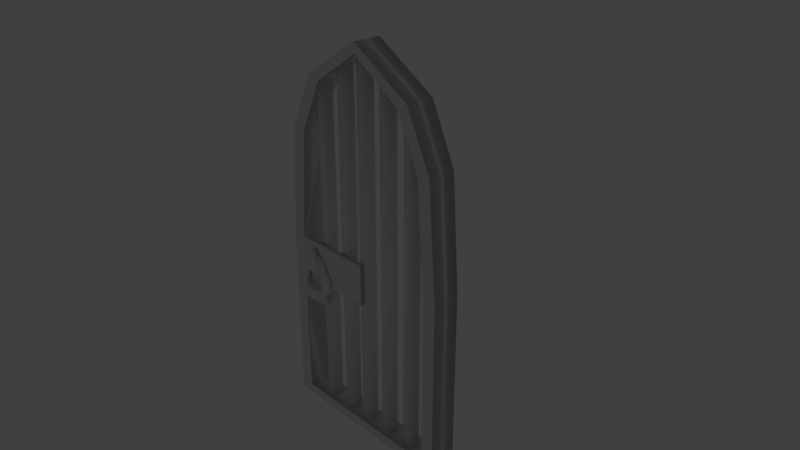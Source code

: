 # Source: Puerta_celda.blend  (saved by Blender 2.79.0; exported with 4.5.12 LTS)
import bpy
from mathutils import Matrix  # noqa: F401  (used for matrix-valued properties, if any)

bpy.ops.wm.read_factory_settings(use_empty=True)
scene = bpy.context.scene
scene.name = 'Scene'

# ---- collections
col_collection_1 = bpy.data.collections.new('Collection 1'); scene.collection.children.link(col_collection_1)
col_collection_20 = bpy.data.collections.new('Collection 20'); scene.collection.children.link(col_collection_20)
col_collection_20.hide_render = True
col_collection_20.hide_viewport = True

# ---- world
world_world = bpy.data.worlds.new('World'); scene.world = world_world
world_world.color = (0.05088, 0.05088, 0.05088)
world_world.use_sun_shadow = False
world_world.sun_shadow_jitter_overblur = 0.0
world_world.cycles.sampling_method = 'MANUAL'

# ---- cameras
cam_camera = bpy.data.cameras.new('Camera')
cam_camera.clip_end = 100.0
cam_camera.lens = 35.0
cam_camera.sensor_width = 32.0
cam_camera.sensor_height = 18.0
cam_camera.ortho_scale = 7.314
cam_camera.dof.focus_distance = 0.0
cam_camera.dof.aperture_fstop = 128.0

# ---- lights
light_lamp = bpy.data.lights.new('Lamp', 'POINT')
light_lamp.transmission_factor = 0.0
light_lamp.cutoff_distance = 30.0
light_lamp.energy = 100.0
light_lamp.shadow_buffer_clip_start = 1.001
light_lamp.shadow_soft_size = 0.1
light_lamp.shadow_maximum_resolution = 0.006
light_lamp.use_absolute_resolution = True

# ---- meshes
me_plane_003 = bpy.data.meshes.new('Plane.003')
me_plane_003.from_pydata([(0.02513, 0.06575, 0.2468), (0.02513, 0.06575, 0.3312), (0.02513, -0.1492, 0.3312), (0.02513, -0.1492, 0.2468), (0.04547, 0.06575, 0.2445), (0.06242, 0.06575, 0.297), (0.06242, -0.1492, 0.297), (0.04547, -0.1492, 0.2445), (0.08691, 0.08667, 0.1879), (0.1147, 0.08667, 0.2315), (0.1147, -0.152, 0.2315), (0.08691, -0.152, 0.1879), (0.1161, 0.08621, 0.1149), (0.1527, 0.08621, 0.1502), (0.1527, -0.1697, 0.1502), (0.1161, -0.1697, 0.1149), (0.1421, 0.09832, 0.0004762), (0.2179, 0.09832, 0.01011), (0.2179, -0.1818, 0.01011), (0.1421, -0.1818, 0.0004762), (0.1433, 0.1317, -0.1077), (0.225, 0.1317, -0.1403), (0.225, -0.2153, -0.1403), (0.1433, -0.2153, -0.1077), (0.09708, 0.1799, -0.1837), (0.1351, 0.1799, -0.3127), (0.1351, -0.2634, -0.3127), (0.09708, -0.2634, -0.1837), (0.0, 0.06575, 0.3312), (-0.02513, 0.06575, 0.2468), (0.0, 0.06575, 0.2468), (0.0, -0.1492, 0.3312), (-0.02513, 0.06575, 0.3312), (0.0, -0.1492, 0.2468), (-0.02513, -0.1492, 0.3312), (-0.02513, -0.1492, 0.2468), (-0.04547, 0.06575, 0.2445), (-0.06242, 0.06575, 0.297), (-0.06242, -0.1492, 0.297), (-0.04547, -0.1492, 0.2445), (-0.08691, 0.08667, 0.1879), (-0.1147, 0.08667, 0.2315), (-0.1147, -0.152, 0.2315), (-0.08691, -0.152, 0.1879), (-0.1161, 0.08621, 0.1149), (-0.1527, 0.08621, 0.1502), (-0.1527, -0.1697, 0.1502), (-0.1161, -0.1697, 0.1149), (-0.1421, 0.09832, 0.0004762), (-0.2179, 0.09832, 0.01011), (-0.2179, -0.1818, 0.01011), (-0.1421, -0.1818, 0.0004762), (-0.1433, 0.1317, -0.1077), (-0.225, 0.1317, -0.1403), (-0.225, -0.2153, -0.1403), (-0.1433, -0.2153, -0.1077), (-0.09708, 0.1799, -0.1837), (-0.1351, 0.1799, -0.3127), (-0.1351, -0.2634, -0.3127), (-0.09708, -0.2634, -0.1837), (0.0, 0.2016, -0.2149), (0.0, 0.2016, -0.3439), (0.0, -0.2851, -0.3439), (0.0, -0.2851, -0.2149)], [], [(33, 30, 0, 3), (33, 3, 2, 31), (30, 28, 1, 0), (28, 31, 2, 1), (0, 1, 5, 4), (1, 2, 6, 5), (3, 7, 6, 2), (3, 0, 4, 7), (7, 4, 8, 11), (7, 11, 10, 6), (5, 6, 10, 9), (4, 5, 9, 8), (10, 14, 13, 9), (9, 13, 12, 8), (8, 12, 15, 11), (15, 12, 16, 19), (15, 19, 18, 14), (13, 14, 18, 17), (12, 13, 17, 16), (16, 20, 23, 19), (10, 11, 15, 14), (18, 22, 21, 17), (17, 21, 20, 16), (21, 22, 26, 25), (20, 21, 25, 24), (23, 20, 24, 27), (23, 27, 26, 22), (24, 25, 61, 60), (27, 24, 60, 63), (27, 63, 62, 26), (25, 26, 62, 61), (18, 19, 23, 22), (33, 35, 29, 30), (33, 31, 34, 35), (30, 29, 32, 28), (28, 32, 34, 31), (29, 36, 37, 32), (32, 37, 38, 34), (35, 34, 38, 39), (35, 39, 36, 29), (39, 43, 40, 36), (39, 38, 42, 43), (37, 41, 42, 38), (36, 40, 41, 37), (42, 41, 45, 46), (41, 40, 44, 45), (40, 43, 47, 44), (47, 51, 48, 44), (47, 46, 50, 51), (45, 49, 50, 46), (44, 48, 49, 45), (48, 51, 55, 52), (42, 46, 47, 43), (50, 49, 53, 54), (49, 48, 52, 53), (53, 57, 58, 54), (52, 56, 57, 53), (55, 59, 56, 52), (55, 54, 58, 59), (56, 60, 61, 57), (59, 63, 60, 56), (59, 58, 62, 63), (57, 61, 62, 58), (50, 54, 55, 51)])
_uv = me_plane_003.uv_layers.new(name='UVMap')
_uv.uv.foreach_set('vector', [0.4514, 0.2081, 0.4513, 0.2194, 0.4509, 0.2194, 0.4495, 0.2081, 0.4514, 0.2081, 0.4495, 0.2081, 0.4495, 0.2021, 0.4514, 0.202, 0.4517, 0.1598, 0.4515, 0.1801, 0.4483, 0.1804, 0.444, 0.1601, 0.4515, 0.1801, 0.4514, 0.202, 0.4495, 0.2021, 0.4483, 0.1804, 0.444, 0.1601, 0.4483, 0.1804, 0.4399, 0.1782, 0.4373, 0.1623, 0.4483, 0.1804, 0.4495, 0.2021, 0.4467, 0.2038, 0.4399, 0.1782, 0.4495, 0.2081, 0.4479, 0.2083, 0.4467, 0.2038, 0.4495, 0.2021, 0.4495, 0.2081, 0.4509, 0.2194, 0.4506, 0.2194, 0.4479, 0.2083, 0.4479, 0.2083, 0.4506, 0.2194, 0.4501, 0.2203, 0.4425, 0.2122, 0.4479, 0.2083, 0.4425, 0.2122, 0.4409, 0.208, 0.4467, 0.2038, 0.4399, 0.1782, 0.4467, 0.2038, 0.4409, 0.208, 0.4213, 0.1779, 0.4373, 0.1623, 0.4399, 0.1782, 0.4213, 0.1779, 0.4099, 0.1666, 0.4409, 0.208, 0.4364, 0.2149, 0.4017, 0.1897, 0.4213, 0.1779, 0.4213, 0.1779, 0.4017, 0.1897, 0.3852, 0.1846, 0.4099, 0.1666, 0.4501, 0.2203, 0.4497, 0.2212, 0.4395, 0.2176, 0.4425, 0.2122, 0.4395, 0.2176, 0.4497, 0.2212, 0.4496, 0.2226, 0.4389, 0.2261, 0.4395, 0.2176, 0.4389, 0.2261, 0.4337, 0.2268, 0.4364, 0.2149, 0.4017, 0.1897, 0.4364, 0.2149, 0.4337, 0.2268, 0.3897, 0.2292, 0.3852, 0.1846, 0.4017, 0.1897, 0.3897, 0.2292, 0.3663, 0.2266, 0.4496, 0.2226, 0.4501, 0.2236, 0.4419, 0.2334, 0.4389, 0.2261, 0.4409, 0.208, 0.4425, 0.2122, 0.4395, 0.2176, 0.4364, 0.2149, 0.4337, 0.2268, 0.4372, 0.237, 0.4009, 0.2628, 0.3897, 0.2292, 0.3897, 0.2292, 0.4009, 0.2628, 0.3722, 0.274, 0.3663, 0.2266, 0.4009, 0.2628, 0.4372, 0.237, 0.4451, 0.2441, 0.431, 0.2836, 0.3722, 0.274, 0.4009, 0.2628, 0.431, 0.2836, 0.398, 0.3147, 0.4419, 0.2334, 0.4501, 0.2236, 0.4509, 0.2242, 0.4456, 0.2376, 0.4419, 0.2334, 0.4456, 0.2376, 0.4451, 0.2441, 0.4372, 0.237, 0.398, 0.3147, 0.431, 0.2836, 0.4508, 0.2883, 0.4503, 0.3434, 0.4456, 0.2376, 0.4509, 0.2242, 0.4513, 0.2244, 0.4511, 0.2391, 0.4456, 0.2376, 0.4511, 0.2391, 0.4511, 0.2448, 0.4451, 0.2441, 0.431, 0.2836, 0.4451, 0.2441, 0.4511, 0.2448, 0.4508, 0.2883, 0.4337, 0.2268, 0.4389, 0.2261, 0.4419, 0.2334, 0.4372, 0.237, 0.4514, 0.2081, 0.4532, 0.2082, 0.4517, 0.2194, 0.4513, 0.2194, 0.4514, 0.2081, 0.4514, 0.202, 0.4532, 0.2021, 0.4532, 0.2082, 0.4517, 0.1598, 0.4593, 0.1602, 0.4547, 0.1804, 0.4515, 0.1801, 0.4515, 0.1801, 0.4547, 0.1804, 0.4532, 0.2021, 0.4514, 0.202, 0.4593, 0.1602, 0.466, 0.1625, 0.4632, 0.1783, 0.4547, 0.1804, 0.4547, 0.1804, 0.4632, 0.1783, 0.456, 0.2038, 0.4532, 0.2021, 0.4532, 0.2082, 0.4532, 0.2021, 0.456, 0.2038, 0.4548, 0.2083, 0.4532, 0.2082, 0.4548, 0.2083, 0.452, 0.2194, 0.4517, 0.2194, 0.4548, 0.2083, 0.4602, 0.2122, 0.4525, 0.2202, 0.452, 0.2194, 0.4548, 0.2083, 0.456, 0.2038, 0.4618, 0.208, 0.4602, 0.2122, 0.4632, 0.1783, 0.4817, 0.1783, 0.4618, 0.208, 0.456, 0.2038, 0.466, 0.1625, 0.4933, 0.1671, 0.4817, 0.1783, 0.4632, 0.1783, 0.4618, 0.208, 0.4817, 0.1783, 0.5013, 0.1903, 0.4662, 0.215, 0.4817, 0.1783, 0.4933, 0.1671, 0.5178, 0.1854, 0.5013, 0.1903, 0.4525, 0.2202, 0.4602, 0.2122, 0.4631, 0.2177, 0.453, 0.2212, 0.4631, 0.2177, 0.4636, 0.2262, 0.453, 0.2226, 0.453, 0.2212, 0.4631, 0.2177, 0.4662, 0.215, 0.4688, 0.227, 0.4636, 0.2262, 0.5013, 0.1903, 0.5128, 0.2301, 0.4688, 0.227, 0.4662, 0.215, 0.5178, 0.1854, 0.5364, 0.2277, 0.5128, 0.2301, 0.5013, 0.1903, 0.453, 0.2226, 0.4636, 0.2262, 0.4605, 0.2335, 0.4525, 0.2237, 0.4618, 0.208, 0.4662, 0.215, 0.4631, 0.2177, 0.4602, 0.2122, 0.4688, 0.227, 0.5128, 0.2301, 0.5011, 0.2636, 0.4652, 0.2372, 0.5128, 0.2301, 0.5364, 0.2277, 0.5297, 0.2753, 0.5011, 0.2636, 0.5011, 0.2636, 0.4707, 0.2839, 0.4571, 0.2442, 0.4652, 0.2372, 0.5297, 0.2753, 0.5032, 0.3156, 0.4707, 0.2839, 0.5011, 0.2636, 0.4605, 0.2335, 0.4568, 0.2377, 0.4518, 0.2243, 0.4525, 0.2237, 0.4605, 0.2335, 0.4652, 0.2372, 0.4571, 0.2442, 0.4568, 0.2377, 0.5032, 0.3156, 0.4503, 0.3434, 0.4508, 0.2883, 0.4707, 0.2839, 0.4568, 0.2377, 0.4511, 0.2391, 0.4513, 0.2244, 0.4518, 0.2243, 0.4568, 0.2377, 0.4571, 0.2442, 0.4511, 0.2448, 0.4511, 0.2391, 0.4707, 0.2839, 0.4508, 0.2883, 0.4511, 0.2448, 0.4571, 0.2442, 0.4688, 0.227, 0.4652, 0.2372, 0.4605, 0.2335, 0.4636, 0.2262])
me_plane_003.use_remesh_preserve_volume = False
me_plane_003.use_remesh_preserve_attributes = False
me_plane_003.use_mirror_vertex_groups = False
me_plane_003.update()
me_plane_002 = bpy.data.meshes.new('Plane.002')
me_plane_002.from_pydata([(-0.2488, -0.3457, 0.02984), (-0.224, -0.3457, 0.02984), (-0.2488, -0.05279, 0.02984), (-0.224, -0.05279, 0.02984), (-0.1907, -0.05279, -0.04651), (-0.2822, -0.05279, -0.04651), (-0.1907, -0.3457, -0.04651), (-0.2822, -0.3457, -0.04651), (-0.3239, -0.3457, -0.1679), (-0.1489, -0.3457, -0.1679), (-0.3239, -0.05279, -0.1679), (-0.1489, -0.05279, -0.1679), (-0.1236, -0.05279, -0.3206), (-0.3492, -0.05279, -0.3206), (-0.1236, -0.3457, -0.3206), (-0.3492, -0.3457, -0.3206), (-0.3717, -0.3457, -0.4684), (-0.1011, -0.3457, -0.4684), (-0.3717, -0.05279, -0.4684), (-0.1011, -0.05279, -0.4684), (-0.2614, -0.3457, -0.5274), (-0.2114, -0.3457, -0.5274), (-0.2614, -0.05279, -0.5274), (-0.2114, -0.05279, -0.5274), (-0.2695, -0.05279, 0.1076), (-0.2331, -0.05279, 0.03962), (-0.2398, -0.3457, 0.03962), (-0.2331, -0.3457, 0.03962), (-0.1005, -0.05279, -0.4812), (-0.1183, -0.05279, -0.5049), (-0.3545, -0.05279, -0.5049), (-0.3723, -0.05279, -0.4812), (-0.1183, -0.3457, -0.5049), (-0.1005, -0.3457, -0.4812), (-0.3723, -0.3457, -0.4812), (-0.3545, -0.3457, -0.5049), (-0.1663, -0.05279, 0.06755), (-0.1273, -0.05279, -0.0218), (-0.3456, -0.05279, -0.0218), (-0.3065, -0.05279, 0.06755), (-0.3065, -0.3457, 0.06755), (-0.3456, -0.3457, -0.0218), (-0.1273, -0.3457, -0.0218), (-0.1663, -0.3457, 0.06755), (-0.39, -0.3457, -0.1512), (-0.08279, -0.3457, -0.1512), (-0.08279, -0.05279, -0.1512), (-0.39, -0.05279, -0.1512), (-0.05649, -0.05279, -0.3099), (-0.4163, -0.05279, -0.3099), (-0.4163, -0.3457, -0.3099), (-0.05649, -0.3457, -0.3099), (-0.4395, -0.05279, -0.4617), (-0.4395, -0.3457, -0.4617), (-0.03334, -0.3457, -0.4617), (-0.03334, -0.05279, -0.4617), (-0.2695, -0.3457, -0.5953), (-0.2033, -0.3457, -0.5953), (-0.2398, -0.05279, 0.03962), (-0.2033, -0.05279, 0.1076), (-0.2695, -0.05279, -0.5953), (-0.2033, -0.05279, -0.5953), (-0.2695, -0.3457, 0.1076), (-0.2033, -0.3457, 0.1076), (-0.03151, -0.3457, -0.5025), (-0.07863, -0.3457, -0.5652), (-0.07863, -0.05279, -0.5652), (-0.03151, -0.05279, -0.5025), (-0.4413, -0.05279, -0.5025), (-0.3942, -0.05279, -0.5652), (-0.3942, -0.3457, -0.5652), (-0.4413, -0.3457, -0.5025)], [], [(68, 71, 53, 52), (47, 44, 41, 38), (51, 48, 46, 45), (42, 37, 36, 43), (52, 53, 50, 49), (63, 43, 36, 59), (54, 55, 48, 51), (49, 50, 44, 47), (57, 61, 66, 65), (38, 41, 40, 39), (8, 15, 13, 10), (8, 10, 5, 7), (5, 2, 0, 7), (70, 69, 60, 56), (64, 67, 55, 54), (0, 2, 58, 26), (58, 25, 27, 26), (40, 62, 24, 39), (27, 25, 3, 1), (45, 46, 37, 42), (3, 4, 6, 1), (6, 4, 11, 9), (11, 12, 14, 9), (61, 57, 56, 60), (14, 12, 19, 17), (19, 28, 33, 17), (33, 28, 29, 32), (29, 23, 21, 32), (23, 22, 20, 21), (20, 22, 30, 35), (63, 59, 24, 62), (35, 30, 31, 34), (34, 31, 18, 16), (65, 66, 67, 64), (69, 70, 71, 68), (16, 18, 13, 15), (4, 3, 36, 37), (2, 5, 38, 39), (7, 0, 40, 41), (1, 6, 42, 43), (8, 7, 41, 44), (6, 9, 45, 42), (11, 4, 37, 46), (5, 10, 47, 38), (12, 11, 46, 48), (10, 13, 49, 47), (15, 8, 44, 50), (9, 14, 51, 45), (13, 18, 52, 49), (16, 15, 50, 53), (14, 17, 54, 51), (19, 12, 48, 55), (21, 20, 56, 57), (25, 58, 24, 59), (22, 23, 61, 60), (26, 27, 63, 62), (27, 1, 43, 63), (0, 26, 62, 40), (3, 25, 59, 36), (58, 2, 39, 24), (33, 32, 65, 64), (29, 28, 67, 66), (31, 30, 69, 68), (35, 34, 71, 70), (28, 19, 55, 67), (23, 29, 66, 61), (17, 33, 64, 54), (32, 21, 57, 65), (18, 31, 68, 52), (34, 16, 53, 71), (20, 35, 70, 56), (30, 22, 60, 69)])
me_plane_002.polygons.foreach_set('use_smooth', [True] * 72)
_uv = me_plane_002.uv_layers.new(name='UVMap')
_uv.uv.foreach_set('vector', [0.0, 0.0, 0.0, 0.0, 0.0, 0.0, 0.0, 0.0, 0.0, 0.0, 0.0, 0.0, 0.0, 0.0, 0.0, 0.0, 0.0, 0.0, 0.0, 0.0, 0.0, 0.0, 0.0, 0.0, 0.0, 0.0, 0.0, 0.0, 0.0, 0.0, 0.0, 0.0, 0.0, 0.0, 0.0, 0.0, 0.0, 0.0, 0.0, 0.0, 0.0, 0.0, 0.0, 0.0, 0.0, 0.0, 0.0, 0.0, 0.0, 0.0, 0.0, 0.0, 0.0, 0.0, 0.0, 0.0, 0.0, 0.0, 0.0, 0.0, 0.0, 0.0, 0.0, 0.0, 0.0, 0.0, 0.0, 0.0, 0.0, 0.0, 0.0, 0.0, 0.0, 0.0, 0.0, 0.0, 0.0, 0.0, 0.0, 0.0, 0.0, 0.0, 0.0, 0.0, 0.0, 0.0, 0.0, 0.0, 0.0, 0.0, 0.0, 0.0, 0.0, 0.0, 0.0, 0.0, 0.0, 0.0, 0.0, 0.0, 0.0, 0.0, 0.0, 0.0, 0.0, 0.0, 0.0, 0.0, 0.0, 0.0, 0.0, 0.0, 0.0, 0.0, 0.0, 0.0, 0.0, 0.0, 0.0, 0.0, 0.0, 0.0, 0.0, 0.0, 0.0, 0.0, 0.0, 0.0, 0.0, 0.0, 0.0, 0.0, 0.0, 0.0, 0.0, 0.0, 0.0, 0.0, 0.0, 0.0, 0.0, 0.0, 0.0, 0.0, 0.0, 0.0, 0.0, 0.0, 0.0, 0.0, 0.0, 0.0, 0.0, 0.0, 0.0, 0.0, 0.0, 0.0, 0.0, 0.0, 0.0, 0.0, 0.0, 0.0, 0.0, 0.0, 0.0, 0.0, 0.0, 0.0, 0.0, 0.0, 0.0, 0.0, 0.0, 0.0, 0.0, 0.0, 0.0, 0.0, 0.0, 0.0, 0.0, 0.0, 0.0, 0.0, 0.0, 0.0, 0.0, 0.0, 0.0, 0.0, 0.0, 0.0, 0.0, 0.0, 0.0, 0.0, 0.0, 0.0, 0.0, 0.0, 0.0, 0.0, 0.0, 0.0, 0.0, 0.0, 0.0, 0.0, 0.0, 0.0, 0.0, 0.0, 0.0, 0.0, 0.0, 0.0, 0.0, 0.0, 0.0, 0.0, 0.0, 0.0, 0.0, 0.0, 0.0, 0.0, 0.0, 0.0, 0.0, 0.0, 0.0, 0.0, 0.0, 0.0, 0.0, 0.0, 0.0, 0.0, 0.0, 0.0, 0.0, 0.0, 0.0, 0.0, 0.0, 0.0, 0.0, 0.0, 0.0, 0.0, 0.0, 0.0, 0.0, 0.0, 0.0, 0.0, 0.0, 0.0, 0.0, 0.0, 0.0, 0.0, 0.0, 0.0, 0.0, 0.0, 0.0, 0.0, 0.0, 0.0, 0.0, 0.0, 0.0, 0.0, 0.0, 0.0, 0.0, 0.0, 0.0, 0.0, 0.0, 0.0, 0.0, 0.0, 0.0, 0.0, 0.0, 0.0, 0.0, 0.0, 0.0, 0.0, 0.0, 0.0, 0.0, 0.0, 0.0, 0.0, 0.0, 0.0, 0.0, 0.0, 0.0, 0.0, 0.0, 0.0, 0.0, 0.0, 0.0, 0.0, 0.0, 0.0, 0.0, 0.0, 0.0, 0.0, 0.0, 0.0, 0.0, 0.0, 0.0, 0.0, 0.0, 0.0, 0.0, 0.0, 0.0, 0.0, 0.0, 0.0, 0.0, 0.0, 0.0, 0.0, 0.0, 0.0, 0.0, 0.0, 0.0, 0.0, 0.0, 0.0, 0.0, 0.0, 0.0, 0.0, 0.0, 0.0, 0.0, 0.0, 0.0, 0.0, 0.0, 0.0, 0.0, 0.0, 0.0, 0.0, 0.0, 0.0, 0.0, 0.0, 0.0, 0.0, 0.0, 0.0, 0.0, 0.0, 0.0, 0.0, 0.0, 0.0, 0.0, 0.0, 0.0, 0.0, 0.0, 0.0, 0.0, 0.0, 0.0, 0.0, 0.0, 0.0, 0.0, 0.0, 0.0, 0.0, 0.0, 0.0, 0.0, 0.0, 0.0, 0.0, 0.0, 0.0, 0.0, 0.0, 0.0, 0.0, 0.0, 0.0, 0.0, 0.0, 0.0, 0.0, 0.0, 0.0, 0.0, 0.0, 0.0, 0.0, 0.0, 0.0, 0.0, 0.0, 0.0, 0.0, 0.0, 0.0, 0.0, 0.0, 0.0, 0.0, 0.0, 0.0, 0.0, 0.0, 0.0, 0.0, 0.0, 0.0, 0.0, 0.0, 0.0, 0.0, 0.0, 0.0, 0.0, 0.0, 0.0, 0.0, 0.0, 0.0, 0.0, 0.0, 0.0, 0.0, 0.0, 0.0, 0.0, 0.0, 0.0, 0.0, 0.0, 0.0, 0.0, 0.0, 0.0, 0.0, 0.0, 0.0, 0.0, 0.0, 0.0, 0.0, 0.0, 0.0, 0.0, 0.0, 0.0, 0.0, 0.0, 0.0, 0.0, 0.0, 0.0, 0.0, 0.0, 0.0, 0.0, 0.0, 0.0, 0.0, 0.0, 0.0, 0.0, 0.0, 0.0, 0.0, 0.0, 0.0, 0.0, 0.0, 0.0, 0.0, 0.0, 0.0, 0.0, 0.0, 0.0, 0.0, 0.0, 0.0, 0.0, 0.0, 0.0, 0.0, 0.0, 0.0, 0.0, 0.0, 0.0, 0.0, 0.0, 0.0, 0.0, 0.0, 0.0, 0.0, 0.0, 0.0, 0.0, 0.0, 0.0, 0.0, 0.0, 0.0, 0.0, 0.0, 0.0, 0.0, 0.0, 0.0, 0.0, 0.0, 0.0, 0.0, 0.0, 0.0, 0.0, 0.0, 0.0, 0.0, 0.0, 0.0, 0.0, 0.0, 0.0, 0.0, 0.0, 0.0, 0.0, 0.0, 0.0, 0.0, 0.0, 0.0, 0.0, 0.0, 0.0, 0.0, 0.0, 0.0, 0.0, 0.0, 0.0, 0.0, 0.0, 0.0, 0.0, 0.0, 0.0, 0.0])
me_plane_002.use_remesh_preserve_volume = False
me_plane_002.use_remesh_preserve_attributes = False
me_plane_002.use_mirror_vertex_groups = False
me_plane_002.update()
me_plane_001 = bpy.data.meshes.new('Plane.001')
me_plane_001.from_pydata([(-0.2776, -4.47e-08, 0.165), (-0.2848, -3.981e-08, 0.1083), (-0.2955, -4.75e-08, 0.01902), (-0.3058, -5.483e-08, -0.0482), (-0.2006, 2.98e-08, 0.165), (-0.1934, 3.738e-08, 0.1083), (-0.1826, 5.276e-08, 0.01902), (-0.1724, 6.741e-08, -0.0482), (-0.3058, -0.3985, -0.0482), (-0.2955, -0.3985, 0.01902), (-0.2848, -0.3985, 0.1083), (-0.2776, -0.3985, 0.165), (-0.2006, -0.3985, 0.165), (-0.1934, -0.3985, 0.1083), (-0.1826, -0.3985, 0.01902), (-0.1724, -0.3985, -0.0482), (-0.2533, -2.455e-08, 0.1083), (-0.2249, -5.267e-10, 0.1083), (-0.2533, -2.425e-08, 0.2051), (-0.2249, -4.045e-10, 0.2051), (-0.2533, -2.524e-08, 0.01902), (-0.2249, 2.483e-11, 0.01902), (-0.2533, -2.567e-08, -0.0482), (-0.2249, 4.181e-10, -0.0482), (-0.2249, 8.157e-10, -0.141), (-0.2533, -2.608e-08, -0.141), (-0.2249, -0.3985, 0.1083), (-0.2533, -0.3985, 0.1083), (-0.2249, -0.3985, 0.2051), (-0.2533, -0.3985, 0.2051), (-0.2249, -0.3985, 0.01902), (-0.2533, -0.3985, 0.01902), (-0.2249, -0.3985, -0.0482), (-0.2533, -0.3985, -0.0482), (-0.2533, -0.3985, -0.141), (-0.2249, -0.3985, -0.141), (-0.2984, -5.246e-08, -0.141), (-0.3171, -6.292e-08, -0.1192), (-0.1611, 8.36e-08, -0.1192), (-0.1798, 5.967e-08, -0.141), (-0.3171, -0.3985, -0.1192), (-0.2984, -0.3985, -0.141), (-0.1798, -0.3985, -0.141), (-0.1611, -0.3985, -0.1192)], [], [(18, 0, 11, 29), (8, 40, 41, 34, 33), (6, 7, 23, 21), (19, 4, 5, 17), (5, 6, 21, 17), (3, 22, 25, 36, 37), (38, 7, 15, 43), (18, 16, 1, 0), (28, 26, 13, 12), (14, 30, 32, 15), (13, 26, 30, 14), (9, 8, 33, 31), (15, 32, 35, 42, 43), (29, 11, 10, 27), (10, 9, 31, 27), (36, 25, 34, 41), (4, 19, 28, 12), (2, 20, 22, 3), (7, 38, 39, 24, 23), (5, 4, 12, 13), (24, 39, 42, 35), (0, 1, 10, 11), (23, 24, 25, 22), (21, 23, 22, 20), (17, 21, 20, 16), (16, 18, 19, 17), (33, 34, 35, 32), (31, 33, 32, 30), (27, 31, 30, 26), (26, 28, 29, 27), (34, 25, 24, 35), (28, 19, 18, 29), (1, 16, 20, 2), (38, 43, 42, 39), (36, 41, 40, 37), (3, 37, 40, 8), (2, 3, 8, 9), (6, 14, 15, 7)])
me_plane_001.polygons.foreach_set('use_smooth', [True] * 38)
_uv = me_plane_001.uv_layers.new(name='UVMap')
_uv.uv.foreach_set('vector', [0.3741, 0.8036, 0.3646, 0.8032, 0.3665, 0.7392, 0.3724, 0.744, 0.3517, 0.666, 0.3486, 0.6425, 0.3529, 0.6339, 0.3701, 0.6322, 0.37, 0.6662, 0.4614, 0.4773, 0.4557, 0.4399, 0.4849, 0.4399, 0.4849, 0.4773, 0.4849, 0.5807, 0.4714, 0.5584, 0.4674, 0.5269, 0.4849, 0.5269, 0.4674, 0.5269, 0.4614, 0.4773, 0.4849, 0.4773, 0.4849, 0.5269, 0.5299, 0.4399, 0.5007, 0.4399, 0.5007, 0.3883, 0.5258, 0.3883, 0.5361, 0.4005, 0.5328, 0.6301, 0.5352, 0.6583, 0.3986, 0.6662, 0.4021, 0.6428, 0.5007, 0.5807, 0.5007, 0.5269, 0.5182, 0.5269, 0.5142, 0.5584, 0.3763, 0.7438, 0.3793, 0.7227, 0.3912, 0.725, 0.3822, 0.7392, 0.3963, 0.6907, 0.3802, 0.6907, 0.3802, 0.6663, 0.3986, 0.6662, 0.3912, 0.725, 0.3793, 0.7227, 0.3802, 0.6907, 0.3963, 0.6907, 0.3535, 0.6902, 0.3517, 0.666, 0.37, 0.6662, 0.3696, 0.6905, 0.3986, 0.6662, 0.3802, 0.6663, 0.3807, 0.6323, 0.3979, 0.6342, 0.4021, 0.6428, 0.3724, 0.744, 0.3665, 0.7392, 0.3579, 0.7248, 0.3699, 0.7226, 0.3579, 0.7248, 0.3535, 0.6902, 0.3696, 0.6905, 0.3699, 0.7226, 0.3536, 0.4812, 0.3709, 0.4813, 0.3701, 0.6322, 0.3529, 0.6339, 0.3883, 0.8034, 0.3796, 0.8037, 0.3763, 0.7438, 0.3822, 0.7392, 0.5242, 0.4773, 0.5007, 0.4773, 0.5007, 0.4399, 0.5299, 0.4399, 0.4557, 0.4399, 0.4495, 0.4005, 0.4598, 0.3883, 0.4849, 0.3883, 0.4849, 0.4399, 0.3993, 0.8029, 0.3883, 0.8034, 0.3822, 0.7392, 0.3912, 0.725, 0.3817, 0.4813, 0.399, 0.4815, 0.3979, 0.6342, 0.3807, 0.6323, 0.3646, 0.8032, 0.3537, 0.8022, 0.3579, 0.7248, 0.3665, 0.7392, 0.4849, 0.4399, 0.4849, 0.3883, 0.5007, 0.3883, 0.5007, 0.4399, 0.4849, 0.4773, 0.4849, 0.4399, 0.5007, 0.4399, 0.5007, 0.4773, 0.4849, 0.5269, 0.4849, 0.4773, 0.5007, 0.4773, 0.5007, 0.5269, 0.5007, 0.5269, 0.5007, 0.5807, 0.4849, 0.5807, 0.4849, 0.5269, 0.37, 0.6662, 0.3701, 0.6322, 0.3807, 0.6323, 0.3802, 0.6663, 0.3696, 0.6905, 0.37, 0.6662, 0.3802, 0.6663, 0.3802, 0.6907, 0.3699, 0.7226, 0.3696, 0.6905, 0.3802, 0.6907, 0.3793, 0.7227, 0.3793, 0.7227, 0.3763, 0.7438, 0.3724, 0.744, 0.3699, 0.7226, 0.3701, 0.6322, 0.3709, 0.4813, 0.3817, 0.4813, 0.3807, 0.6323, 0.3763, 0.7438, 0.3796, 0.8037, 0.3741, 0.8036, 0.3724, 0.744, 0.5182, 0.5269, 0.5007, 0.5269, 0.5007, 0.4773, 0.5242, 0.4773, 0.5328, 0.6301, 0.4021, 0.6428, 0.3979, 0.6342, 0.5316, 0.619, 0.2222, 0.6211, 0.3529, 0.6339, 0.3486, 0.6425, 0.2213, 0.6305, 0.219, 0.6549, 0.2213, 0.6305, 0.3486, 0.6425, 0.3517, 0.666, 0.217, 0.6782, 0.219, 0.6549, 0.3517, 0.666, 0.3535, 0.6902, 0.5367, 0.6823, 0.3963, 0.6907, 0.3986, 0.6662, 0.5352, 0.6583])
me_plane_001.use_remesh_preserve_volume = False
me_plane_001.use_remesh_preserve_attributes = False
me_plane_001.use_mirror_vertex_groups = False
me_plane_001.update()
me_cylinder = bpy.data.meshes.new('Cylinder')
me_cylinder.from_pydata([(-0.0134, 0.1007, 2.645), (-0.0134, 0.1007, -2.651), (0.06037, 0.07018, 2.645), (0.06037, 0.07018, -2.651), (0.09093, -0.003595, 2.645), (0.09093, -0.003595, -2.651), (0.06037, -0.07737, 2.645), (0.06037, -0.07737, -2.651), (-0.0134, -0.1079, 2.645), (-0.0134, -0.1079, -2.651), (-0.08717, -0.07737, 2.645), (-0.08717, -0.07737, -2.651), (-0.1177, -0.003595, 2.645), (-0.1177, -0.003595, -2.651), (-0.08717, 0.07018, 2.645), (-0.08717, 0.07018, -2.651), (0.3861, 0.1007, 2.434), (0.3861, 0.1007, -2.651), (0.4598, 0.07018, 2.434), (0.4598, 0.07018, -2.651), (0.4904, -0.003595, 2.434), (0.4904, -0.003595, -2.651), (0.4598, -0.07737, 2.434), (0.4598, -0.07737, -2.651), (0.3861, -0.1079, 2.434), (0.3861, -0.1079, -2.651), (0.3123, -0.07737, 2.461), (0.3123, -0.07737, -2.651), (0.2817, -0.003595, 2.461), (0.2817, -0.003595, -2.651), (0.3123, 0.07018, 2.461), (0.3123, 0.07018, -2.651), (0.7995, 0.1007, 2.103), (0.7995, 0.1007, -2.651), (0.8733, 0.07018, 2.103), (0.8733, 0.07018, -2.651), (0.9039, -0.003595, 2.103), (0.9039, -0.003595, -2.651), (0.8733, -0.07737, 2.103), (0.8733, -0.07737, -2.651), (0.7995, -0.1079, 2.103), (0.7995, -0.1079, -2.651), (0.7258, -0.07737, 2.202), (0.7258, -0.07737, -2.651), (0.6952, -0.003595, 2.202), (0.6952, -0.003595, -2.651), (0.7258, 0.07018, 2.202), (0.7258, 0.07018, -2.651), (-0.3728, 0.1007, 2.434), (-0.3728, 0.1007, -2.651), (-0.4465, 0.07018, 2.434), (-0.4465, 0.07018, -2.651), (-0.4771, -0.003595, 2.434), (-0.4771, -0.003595, -2.651), (-0.4465, -0.07737, 2.434), (-0.4465, -0.07737, -2.651), (-0.3728, -0.1079, 2.434), (-0.3728, -0.1079, -2.651), (-0.299, -0.07737, 2.461), (-0.299, -0.07737, -2.651), (-0.2684, -0.003595, 2.461), (-0.2684, -0.003595, -2.651), (-0.299, 0.07018, 2.461), (-0.299, 0.07018, -2.651), (-0.7863, 0.1007, 2.103), (-0.7863, 0.1007, -2.651), (-0.86, 0.07018, 2.103), (-0.86, 0.07018, -2.651), (-0.8906, -0.003595, 2.103), (-0.8906, -0.003595, -2.651), (-0.86, -0.07737, 2.103), (-0.86, -0.07737, -2.651), (-0.7863, -0.1079, 2.103), (-0.7863, -0.1079, -2.651), (-0.7125, -0.07737, 2.202), (-0.7125, -0.07737, -2.651), (-0.6819, -0.003595, 2.202), (-0.6819, -0.003595, -2.651), (-0.7125, 0.07018, 2.202), (-0.7125, 0.07018, -2.651)], [], [(0, 2, 3, 1), (2, 4, 5, 3), (4, 6, 7, 5), (6, 8, 9, 7), (8, 10, 11, 9), (10, 12, 13, 11), (3, 5, 7, 9, 11, 13, 15, 1), (12, 14, 15, 13), (14, 0, 1, 15), (0, 14, 12, 10, 8, 6, 4, 2), (16, 18, 19, 17), (18, 20, 21, 19), (20, 22, 23, 21), (22, 24, 25, 23), (24, 26, 27, 25), (26, 28, 29, 27), (19, 21, 23, 25, 27, 29, 31, 17), (28, 30, 31, 29), (30, 16, 17, 31), (16, 30, 28, 26, 24, 22, 20, 18), (32, 34, 35, 33), (34, 36, 37, 35), (36, 38, 39, 37), (38, 40, 41, 39), (40, 42, 43, 41), (42, 44, 45, 43), (35, 37, 39, 41, 43, 45, 47, 33), (44, 46, 47, 45), (46, 32, 33, 47), (32, 46, 44, 42, 40, 38, 36, 34), (48, 49, 51, 50), (50, 51, 53, 52), (52, 53, 55, 54), (54, 55, 57, 56), (56, 57, 59, 58), (58, 59, 61, 60), (51, 49, 63, 61, 59, 57, 55, 53), (60, 61, 63, 62), (62, 63, 49, 48), (48, 50, 52, 54, 56, 58, 60, 62), (64, 65, 67, 66), (66, 67, 69, 68), (68, 69, 71, 70), (70, 71, 73, 72), (72, 73, 75, 74), (74, 75, 77, 76), (67, 65, 79, 77, 75, 73, 71, 69), (76, 77, 79, 78), (78, 79, 65, 64), (64, 66, 68, 70, 72, 74, 76, 78)])
me_cylinder.polygons.foreach_set('use_smooth', [True] * 50)
_uv = me_cylinder.uv_layers.new(name='UVMap')
_uv.uv.foreach_set('vector', [0.05879, 0.5594, 0.05168, 0.5593, 0.05168, 0.1524, 0.05879, 0.1525, 0.05168, 0.5593, 0.04458, 0.5593, 0.04458, 0.1524, 0.05168, 0.1524, 0.04458, 0.5593, 0.03748, 0.5593, 0.03748, 0.1524, 0.04458, 0.1524, 0.03748, 0.5593, 0.03038, 0.5593, 0.03038, 0.1524, 0.03748, 0.1524, 0.03038, 0.5593, 0.02327, 0.5593, 0.02327, 0.1524, 0.03038, 0.1524, 0.02327, 0.5593, 0.01617, 0.5593, 0.01617, 0.1524, 0.02327, 0.1524, 0.3021, 0.3088, 0.3021, 0.3154, 0.2975, 0.3201, 0.2909, 0.3201, 0.2862, 0.3154, 0.2862, 0.3088, 0.2909, 0.3041, 0.2975, 0.3041, 0.01617, 0.5593, 0.00907, 0.5592, 0.00907, 0.1523, 0.01617, 0.1524, 0.06589, 0.5594, 0.05879, 0.5594, 0.05879, 0.1525, 0.06589, 0.1525, 0.2975, 0.3039, 0.2909, 0.3039, 0.2862, 0.2993, 0.2862, 0.2927, 0.2909, 0.288, 0.2975, 0.288, 0.3021, 0.2927, 0.3021, 0.2993, 0.1708, 0.5508, 0.1638, 0.5508, 0.1638, 0.1524, 0.1708, 0.1524, 0.1638, 0.5508, 0.1569, 0.5507, 0.1569, 0.1524, 0.1638, 0.1524, 0.1569, 0.5507, 0.1499, 0.5507, 0.1499, 0.1524, 0.1569, 0.1524, 0.1499, 0.5507, 0.143, 0.5507, 0.1429, 0.1524, 0.1499, 0.1524, 0.143, 0.5507, 0.136, 0.5531, 0.136, 0.1524, 0.1429, 0.1524, 0.136, 0.5531, 0.129, 0.5531, 0.129, 0.1524, 0.136, 0.1524, 0.3021, 0.2604, 0.3021, 0.267, 0.2975, 0.2717, 0.2909, 0.2717, 0.2862, 0.267, 0.2862, 0.2604, 0.2909, 0.2558, 0.2975, 0.2558, 0.129, 0.5531, 0.122, 0.5531, 0.122, 0.1523, 0.129, 0.1524, 0.1777, 0.5529, 0.1708, 0.5508, 0.1708, 0.1524, 0.1777, 0.1524, 0.2912, 0.2234, 0.2862, 0.2185, 0.2863, 0.2119, 0.2909, 0.2072, 0.2978, 0.2074, 0.3025, 0.2121, 0.3025, 0.2187, 0.2978, 0.2234, 0.2252, 0.5367, 0.2185, 0.5367, 0.2185, 0.1524, 0.2252, 0.1524, 0.2185, 0.5367, 0.2117, 0.5367, 0.2117, 0.1524, 0.2185, 0.1524, 0.2117, 0.5367, 0.205, 0.5367, 0.205, 0.1524, 0.2117, 0.1524, 0.205, 0.5367, 0.1983, 0.5367, 0.1983, 0.1524, 0.205, 0.1524, 0.1983, 0.5367, 0.1916, 0.5451, 0.1916, 0.1524, 0.1983, 0.1524, 0.1916, 0.5451, 0.1848, 0.5451, 0.1848, 0.1523, 0.1916, 0.1524, 0.2975, 0.2397, 0.3021, 0.2443, 0.3021, 0.2509, 0.2975, 0.2556, 0.2909, 0.2556, 0.2862, 0.2509, 0.2862, 0.2443, 0.2909, 0.2397, 0.1848, 0.5451, 0.1779, 0.545, 0.1779, 0.1523, 0.1848, 0.1523, 0.2319, 0.5448, 0.2252, 0.5367, 0.2252, 0.1524, 0.2319, 0.1524, 0.3058, 0.1628, 0.2985, 0.1704, 0.2919, 0.1703, 0.2868, 0.1661, 0.2862, 0.1556, 0.2919, 0.1523, 0.2985, 0.1523, 0.3036, 0.1566, 0.1148, 0.5506, 0.1149, 0.1524, 0.1218, 0.1523, 0.1218, 0.5506, 0.06607, 0.5509, 0.06612, 0.1524, 0.07307, 0.1524, 0.07302, 0.5509, 0.07302, 0.5509, 0.07307, 0.1524, 0.08003, 0.1524, 0.07998, 0.5509, 0.07998, 0.5509, 0.08003, 0.1524, 0.08698, 0.1524, 0.08693, 0.5508, 0.08693, 0.5508, 0.08698, 0.1524, 0.09394, 0.1524, 0.09389, 0.553, 0.09389, 0.553, 0.09394, 0.1524, 0.1009, 0.1524, 0.1009, 0.553, 0.2909, 0.2719, 0.2975, 0.2719, 0.3021, 0.2766, 0.3021, 0.2832, 0.2975, 0.2878, 0.2909, 0.2878, 0.2862, 0.2832, 0.2862, 0.2766, 0.1009, 0.553, 0.1009, 0.1524, 0.1079, 0.1524, 0.1079, 0.553, 0.1079, 0.553, 0.1079, 0.1524, 0.1149, 0.1524, 0.1148, 0.5506, 0.2907, 0.207, 0.2862, 0.2022, 0.2862, 0.1956, 0.2908, 0.1909, 0.2974, 0.1906, 0.3023, 0.1956, 0.3023, 0.2022, 0.2977, 0.2069, 0.2793, 0.5366, 0.2793, 0.1523, 0.286, 0.1523, 0.286, 0.5366, 0.2321, 0.5369, 0.2321, 0.1524, 0.2388, 0.1524, 0.2388, 0.5369, 0.2388, 0.5369, 0.2388, 0.1524, 0.2455, 0.1524, 0.2455, 0.5369, 0.2455, 0.5369, 0.2455, 0.1524, 0.2522, 0.1524, 0.2522, 0.5369, 0.2522, 0.5369, 0.2522, 0.1524, 0.2589, 0.1524, 0.2589, 0.5449, 0.2589, 0.5449, 0.2589, 0.1524, 0.2658, 0.1524, 0.2658, 0.5449, 0.3021, 0.2282, 0.3021, 0.2348, 0.2975, 0.2395, 0.2909, 0.2395, 0.2862, 0.2348, 0.2862, 0.2282, 0.2909, 0.2235, 0.2975, 0.2235, 0.2658, 0.5449, 0.2658, 0.1524, 0.2726, 0.1523, 0.2726, 0.5449, 0.2726, 0.5449, 0.2726, 0.1523, 0.2793, 0.1523, 0.2793, 0.5366, 0.3031, 0.188, 0.297, 0.1904, 0.2905, 0.1892, 0.2862, 0.1842, 0.2862, 0.1776, 0.2941, 0.1706, 0.3005, 0.172, 0.3041, 0.1776])
me_cylinder.use_remesh_preserve_volume = False
me_cylinder.use_remesh_preserve_attributes = False
me_cylinder.use_mirror_vertex_groups = False
me_cylinder.update()
me_plane = bpy.data.meshes.new('Plane')
me_plane.from_pydata([(-0.8568, -1.0, 0.1432), (0.8568, -1.0, 0.1432), (-0.8568, 1.0, 0.1432), (0.8568, 1.0, 0.1432), (-0.7668, 1.0, 4.188), (-0.7668, -1.0, 4.188), (0.9088, -1.0, 4.216), (0.7668, 1.0, 4.188), (-0.8518, 1.0, 2.624), (0.8518, 1.0, 2.624), (0.8518, -1.0, 2.624), (-0.8518, -1.0, 2.624), (-0.5195, 1.0, 4.913), (-0.5195, -1.0, 4.913), (0.6435, -1.0, 4.993), (0.52, 1.0, 4.911), (-0.01016, 1.0, 5.389), (-0.01016, -1.0, 5.389), (-1.0, -1.0, 0.0), (1.0, -1.0, 0.0), (1.0, 1.389, 0.0), (-1.0, 1.389, 0.0), (-0.995, 1.389, 2.629), (-0.9088, 1.389, 4.216), (0.995, 1.389, 2.629), (0.995, -1.0, 2.629), (0.7668, -1.0, 4.188), (-0.995, -1.0, 2.629), (0.9088, 1.389, 4.216), (-0.9088, -1.0, 4.216), (0.6435, 1.389, 4.993), (0.52, -1.0, 4.911), (-0.6435, -1.0, 4.993), (-0.6435, 1.389, 4.993), (-0.01093, -1.0, 5.532), (-0.01093, 1.389, 5.532), (-0.9961, -1.0, 2.033), (-0.9961, 1.389, 2.033), (-0.853, -1.0, 2.032), (-0.853, 1.0, 2.032), (0.002221, -1.0, 2.624), (0.001069, -1.0, 2.032), (0.002221, -0.6773, 2.624), (0.001069, -0.6773, 2.032), (-0.8518, -0.6773, 2.624), (-0.853, -0.6773, 2.032)], [], [(18, 21, 20, 19), (6, 28, 30, 14), (0, 1, 3, 2), (25, 24, 28, 6), (22, 27, 29, 23), (37, 36, 27, 22), (19, 20, 24, 25), (9, 3, 1, 10), (10, 26, 7, 9), (31, 15, 7, 26), (23, 29, 32, 33), (31, 17, 16, 15), (16, 17, 13, 12), (13, 5, 4, 12), (14, 30, 35, 34), (33, 32, 34, 35), (1, 0, 18, 19), (2, 3, 20, 21), (4, 8, 22, 23), (3, 9, 24, 20), (26, 10, 25, 6), (38, 11, 27, 36), (39, 2, 21, 37), (9, 7, 28, 24), (10, 1, 19, 25), (11, 5, 29, 27), (7, 15, 30, 28), (31, 26, 6, 14), (5, 13, 32, 29), (12, 4, 23, 33), (16, 12, 33, 35), (15, 16, 35, 30), (17, 31, 14, 34), (13, 17, 34, 32), (5, 11, 44, 8, 4), (43, 45, 44, 42), (8, 39, 37, 22), (0, 38, 36, 18), (21, 18, 36, 37), (11, 38, 41, 40), (40, 41, 43, 42), (8, 44, 45, 39), (11, 40, 42, 44), (38, 45, 43, 41), (39, 45, 38, 0, 2)])
me_plane.polygons.foreach_set('use_smooth', [True] * 45)
_uv = me_plane.uv_layers.new(name='UVMap')
_uv.uv.foreach_set('vector', [0.8153, 0.1327, 0.8813, 0.1327, 0.8813, 0.2341, 0.8153, 0.2341, 0.8153, 0.4363, 0.8813, 0.4363, 0.8813, 0.5403, 0.8153, 0.5403, 0.75, 0.1327, 0.75, 0.234, 0.6265, 0.234, 0.6265, 0.1327, 0.8153, 0.3352, 0.8813, 0.3352, 0.8813, 0.4363, 0.8153, 0.4363, 0.8813, 0.9455, 0.8153, 0.9455, 0.8153, 0.8442, 0.8813, 0.8442, 0.2648, 0.03651, 0.4443, 0.03651, 0.4443, 0.08793, 0.2648, 0.08793, 0.8153, 0.2341, 0.8813, 0.2341, 0.8813, 0.3352, 0.8153, 0.3352, 0.6265, 0.3352, 0.6265, 0.234, 0.75, 0.234, 0.75, 0.3352, 0.75, 0.3352, 0.75, 0.4363, 0.6265, 0.4363, 0.6265, 0.3352, 0.75, 0.5403, 0.6267, 0.5403, 0.6265, 0.4363, 0.75, 0.4363, 0.8813, 0.8442, 0.8153, 0.8442, 0.8153, 0.7422, 0.8813, 0.7422, 0.75, 0.5403, 0.75, 0.6393, 0.6267, 0.6393, 0.6267, 0.5403, 0.6267, 0.6393, 0.75, 0.6393, 0.75, 0.7422, 0.6267, 0.7422, 0.75, 0.7422, 0.75, 0.8442, 0.6267, 0.8442, 0.6267, 0.7422, 0.8153, 0.5403, 0.8813, 0.5403, 0.8813, 0.6393, 0.8153, 0.6393, 0.8813, 0.7422, 0.8153, 0.7422, 0.8153, 0.6393, 0.8813, 0.6393, 0.75, 0.234, 0.75, 0.1327, 0.8153, 0.1327, 0.8153, 0.2341, 0.6265, 0.1327, 0.6265, 0.234, 0.6077, 0.234, 0.6077, 0.1327, 0.6267, 0.8442, 0.6267, 0.9455, 0.6077, 0.9455, 0.6077, 0.8442, 0.6265, 0.234, 0.6265, 0.3352, 0.6077, 0.3352, 0.6077, 0.234, 0.75, 0.4363, 0.75, 0.3352, 0.8153, 0.3352, 0.8153, 0.4363, 0.4566, 0.03651, 0.4566, 0.08751, 0.4443, 0.08793, 0.4443, 0.03651, 0.6265, 0.03234, 0.6265, 0.1327, 0.6077, 0.1327, 0.6077, 0.03234, 0.6265, 0.3352, 0.6265, 0.4363, 0.6077, 0.4363, 0.6077, 0.3352, 0.75, 0.3352, 0.75, 0.234, 0.8153, 0.2341, 0.8153, 0.3352, 0.75, 0.9455, 0.75, 0.8442, 0.8153, 0.8442, 0.8153, 0.9455, 0.6265, 0.4363, 0.6267, 0.5403, 0.6077, 0.5403, 0.6077, 0.4363, 0.75, 0.5403, 0.75, 0.4363, 0.8153, 0.4363, 0.8153, 0.5403, 0.75, 0.8442, 0.75, 0.7422, 0.8153, 0.7422, 0.8153, 0.8442, 0.6267, 0.7422, 0.6267, 0.8442, 0.6077, 0.8442, 0.6077, 0.7422, 0.6267, 0.6393, 0.6267, 0.7422, 0.6077, 0.7422, 0.6077, 0.6393, 0.6267, 0.5403, 0.6267, 0.6393, 0.6077, 0.6393, 0.6077, 0.5403, 0.75, 0.6393, 0.75, 0.5403, 0.8153, 0.5403, 0.8153, 0.6393, 0.75, 0.7422, 0.75, 0.6393, 0.8153, 0.6393, 0.8153, 0.7422, 0.75, 0.8442, 0.75, 0.9455, 0.7207, 0.9455, 0.6267, 0.9455, 0.6267, 0.8442, 0.011, 0.03666, 0.08459, 0.03652, 0.08459, 0.08751, 0.011, 0.08765, 0.2291, 0.08751, 0.2291, 0.03651, 0.2648, 0.03651, 0.2648, 0.08793, 0.75, 0.1327, 0.75, 0.03234, 0.8153, 0.03234, 0.8153, 0.1327, 0.8813, 0.1327, 0.8153, 0.1327, 0.8153, 0.03234, 0.8813, 0.03234, 0.4566, 0.08751, 0.4566, 0.03651, 0.5566, 0.03666, 0.5566, 0.08765, 0.5566, 0.08765, 0.5566, 0.03666, 0.5844, 0.03666, 0.5844, 0.08765, 0.2291, 0.08751, 0.08459, 0.08751, 0.08459, 0.03652, 0.2291, 0.03651, 0.75, 0.9455, 0.75, 0.9823, 0.7207, 0.9823, 0.7207, 0.9455, 0.75, 0.03234, 0.7207, 0.03234, 0.7207, 0.006836, 0.75, 0.006836, 0.6265, 0.03234, 0.7207, 0.03234, 0.75, 0.03234, 0.75, 0.1327, 0.6265, 0.1327])
me_plane.use_remesh_preserve_volume = False
me_plane.use_remesh_preserve_attributes = False
me_plane.use_mirror_vertex_groups = False
me_plane.update()

# ---- objects
ob_plane_003 = bpy.data.objects.new('Plane.003', me_plane_003)
ob_plane_002 = bpy.data.objects.new('Plane.002', me_plane_002)
ob_plane_001 = bpy.data.objects.new('Plane.001', me_plane_001)
ob_cylinder = bpy.data.objects.new('Cylinder', me_cylinder)
ob_plane = bpy.data.objects.new('Plane', me_plane)
ob_lamp = bpy.data.objects.new('Lamp', light_lamp)
ob_camera = bpy.data.objects.new('Camera', cam_camera)

# ---- transforms, parenting, visibility, modifiers, constraints
ob_plane_003.location = (-0.8857, -0.1971, -0.6107)
ob_plane_003.rotation_euler = (-0.02946, -0.0, 0.0)
ob_plane_003.scale = (1.353, 0.1651, 1.0)
ob_plane_003.lineart.crease_threshold = 0.0
ob_plane_002.location = (-0.5756, -0.1651, -0.4157)
ob_plane_002.scale = (1.353, 0.1651, 1.0)
ob_plane_002.hide_viewport = True
ob_plane_002.lineart.crease_threshold = 0.0
ob_plane_001.location = (-0.5756, -0.1651, -0.4157)
ob_plane_001.scale = (1.353, 0.1651, 1.0)
ob_plane_001.lineart.crease_threshold = 0.0
ob_cylinder.location = (0.0, 0.0, 0.0)
ob_cylinder.lineart.crease_threshold = 0.0
ob_plane.location = (0.0, 0.0, -2.744)
ob_plane.scale = (1.353, 0.1651, 1.0)
ob_plane.lineart.crease_threshold = 0.0
ob_lamp.location = (4.076, 1.005, 5.904)
ob_lamp.rotation_euler = (0.6503, 0.05522, 1.866)
ob_lamp.lock_rotations_4d = False
ob_lamp.empty_display_type = 'ARROWS'
ob_lamp.color = (0.0, 0.0, 0.0, 0.0)
ob_lamp.lineart.crease_threshold = 0.0
ob_camera.location = (7.481, -6.508, 5.344)
ob_camera.rotation_euler = (1.109, 0.0, 0.8149)
ob_camera.lock_rotations_4d = False
ob_camera.empty_display_type = 'ARROWS'
ob_camera.color = (0.0, 0.0, 0.0, 0.0)
ob_camera.display_type = 'WIRE'
ob_camera.lineart.crease_threshold = 0.0

# ---- collection membership
col_collection_1.objects.link(ob_plane_003)
col_collection_1.objects.link(ob_plane_002)
col_collection_1.objects.link(ob_plane_001)
col_collection_1.objects.link(ob_cylinder)
col_collection_1.objects.link(ob_plane)
col_collection_20.objects.link(ob_lamp)
col_collection_20.objects.link(ob_camera)

# ---- scene / render settings (as saved in the file)
scene.camera = ob_camera
scene.frame_start = 1; scene.frame_end = 250; scene.frame_set(1)
scene.render.engine = 'BLENDER_EEVEE_NEXT'
scene.render.resolution_percentage = 50
scene.render.dither_intensity = 0.0
scene.cycles.use_denoising = False
scene.cycles.samples = 128
scene.cycles.sampling_pattern = 'TABULATED_SOBOL'
scene.cycles.use_adaptive_sampling = False
scene.cycles.use_light_tree = False
scene.cycles.blur_glossy = 0.0
scene.cycles.sample_clamp_indirect = 0.0
scene.view_settings.view_transform = 'Standard'
bpy.context.view_layer.update()
